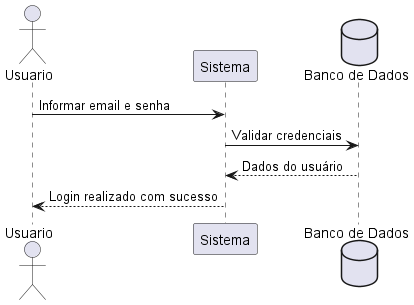

The diagram above was rendered by PlantUML. Its source (embedded in the PNG):
@startuml

actor Usuario

participant "Sistema" as Sistema
database "Banco de Dados" as BD

Usuario -> Sistema : Informar email e senha
Sistema -> BD : Validar credenciais
BD --> Sistema : Dados do usuário

Sistema --> Usuario : Login realizado com sucesso

@enduml